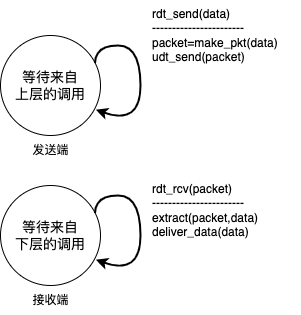

The diagram above was exported from draw.io. Its source (the exported page's mxGraphModel, read from the mxfile embedded in the PNG):
<mxGraphModel dx="815" dy="371" grid="1" gridSize="10" guides="1" tooltips="1" connect="1" arrows="1" fold="1" page="1" pageScale="1" pageWidth="1654" pageHeight="2336" math="0" shadow="0">
  <root>
    <mxCell id="0" />
    <mxCell id="1" parent="0" />
    <mxCell id="j1MD6jLImJ7O-6IvgcwC-2" value="&lt;font style=&quot;font-size: 14px;&quot;&gt;等待来自&lt;br&gt;上层的调用&lt;/font&gt;" style="ellipse;whiteSpace=wrap;html=1;aspect=fixed;" vertex="1" parent="1">
      <mxGeometry x="580" y="370" width="100" height="100" as="geometry" />
    </mxCell>
    <mxCell id="j1MD6jLImJ7O-6IvgcwC-9" value="" style="curved=1;endArrow=classic;html=1;rounded=0;exitX=0.945;exitY=0.275;exitDx=0;exitDy=0;exitPerimeter=0;entryX=0.953;entryY=0.742;entryDx=0;entryDy=0;entryPerimeter=0;fontStyle=0;strokeWidth=2;" edge="1" parent="1" source="j1MD6jLImJ7O-6IvgcwC-2" target="j1MD6jLImJ7O-6IvgcwC-2">
      <mxGeometry width="50" height="50" relative="1" as="geometry">
        <mxPoint x="700" y="420" as="sourcePoint" />
        <mxPoint x="709.7582030771373" y="465.8131835897616" as="targetPoint" />
        <Array as="points">
          <mxPoint x="675" y="380" />
          <mxPoint x="720" y="380" />
          <mxPoint x="720" y="460" />
        </Array>
      </mxGeometry>
    </mxCell>
    <mxCell id="j1MD6jLImJ7O-6IvgcwC-11" value="&lt;font style=&quot;font-size: 12px;&quot;&gt;rdt_send(data)&lt;br&gt;-----------------------&lt;br&gt;packet=make_pkt(data)&lt;br&gt;udt_send(packet)&lt;/font&gt;" style="text;html=1;align=left;verticalAlign=middle;resizable=0;points=[];autosize=1;strokeColor=none;fillColor=none;" vertex="1" parent="1">
      <mxGeometry x="730" y="335" width="150" height="70" as="geometry" />
    </mxCell>
    <mxCell id="j1MD6jLImJ7O-6IvgcwC-13" value="rdt_rcv(packet)&lt;br&gt;-----------------------&lt;br&gt;extract(packet,data)&lt;br&gt;deliver_data(data)" style="text;html=1;align=left;verticalAlign=middle;resizable=0;points=[];autosize=1;strokeColor=none;fillColor=none;" vertex="1" parent="1">
      <mxGeometry x="730" y="510" width="130" height="70" as="geometry" />
    </mxCell>
    <mxCell id="j1MD6jLImJ7O-6IvgcwC-14" value="发送端" style="text;html=1;align=center;verticalAlign=middle;resizable=0;points=[];autosize=1;strokeColor=none;fillColor=none;fontSize=11;fontFamily=Helvetica;fontColor=default;" vertex="1" parent="1">
      <mxGeometry x="600" y="470" width="60" height="30" as="geometry" />
    </mxCell>
    <mxCell id="j1MD6jLImJ7O-6IvgcwC-15" value="接收端" style="text;html=1;align=center;verticalAlign=middle;resizable=0;points=[];autosize=1;strokeColor=none;fillColor=none;fontSize=11;fontFamily=Helvetica;fontColor=default;" vertex="1" parent="1">
      <mxGeometry x="600" y="620" width="60" height="30" as="geometry" />
    </mxCell>
    <mxCell id="j1MD6jLImJ7O-6IvgcwC-20" value="&lt;font style=&quot;font-size: 14px;&quot;&gt;等待来自&lt;br&gt;下层的调用&lt;/font&gt;" style="ellipse;whiteSpace=wrap;html=1;aspect=fixed;" vertex="1" parent="1">
      <mxGeometry x="580" y="520" width="100" height="100" as="geometry" />
    </mxCell>
    <mxCell id="j1MD6jLImJ7O-6IvgcwC-21" value="" style="curved=1;endArrow=classic;html=1;rounded=0;exitX=0.945;exitY=0.275;exitDx=0;exitDy=0;exitPerimeter=0;entryX=0.953;entryY=0.742;entryDx=0;entryDy=0;entryPerimeter=0;fontStyle=0;strokeWidth=2;" edge="1" parent="1" source="j1MD6jLImJ7O-6IvgcwC-20" target="j1MD6jLImJ7O-6IvgcwC-20">
      <mxGeometry width="50" height="50" relative="1" as="geometry">
        <mxPoint x="700" y="570" as="sourcePoint" />
        <mxPoint x="709.7582030771373" y="615.8131835897616" as="targetPoint" />
        <Array as="points">
          <mxPoint x="675" y="530" />
          <mxPoint x="720" y="530" />
          <mxPoint x="720" y="610" />
        </Array>
      </mxGeometry>
    </mxCell>
  </root>
</mxGraphModel>